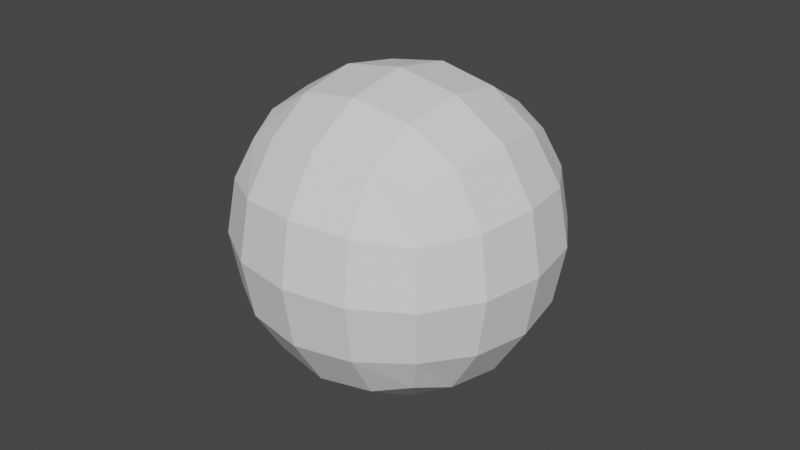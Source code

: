 # Source: stone.blend  (saved by Blender 2.90.8; exported with 4.5.12 LTS)
import bpy
from mathutils import Matrix  # noqa: F401  (used for matrix-valued properties, if any)

bpy.ops.wm.read_factory_settings(use_empty=True)
scene = bpy.context.scene
scene.name = 'Scene'

# ---- collections
col_collection = bpy.data.collections.new('Collection'); scene.collection.children.link(col_collection)

# ---- world
world_world = bpy.data.worlds.new('World'); scene.world = world_world
world_world.use_nodes = True; world_world.node_tree.nodes.clear()
_N = world_world.node_tree.nodes; _L = world_world.node_tree.links
n0 = _N.new('ShaderNodeOutputWorld'); n0.name = 'World Output'; n0.location = (300, 300)
n1 = _N.new('ShaderNodeBackground'); n1.name = 'Background'; n1.location = (10, 300)
n1.inputs[0].default_value = (0.05088, 0.05088, 0.05088, 1.0)
_L.new(n1.outputs[0], n0.inputs[0])
n0.is_active_output = True
world_world.color = (0.05088, 0.05088, 0.05088)
world_world.use_sun_shadow = False
world_world.sun_shadow_jitter_overblur = 0.0

# ---- meshes
me_cube_002 = bpy.data.meshes.new('Cube.002')
me_cube_002.from_pydata([(-1.0, -1.0, -1.0), (-1.0, -1.0, 1.0), (-1.0, 1.0, -1.0), (-1.0, 1.0, 1.0), (1.0, -1.0, -1.0), (1.0, -1.0, 1.0), (1.0, 1.0, -1.0), (1.0, 1.0, 1.0)], [], [(0, 1, 3, 2), (2, 3, 7, 6), (6, 7, 5, 4), (4, 5, 1, 0), (2, 6, 4, 0), (7, 3, 1, 5)])
_uv = me_cube_002.uv_layers.new(name='UVMap')
_uv.uv.foreach_set('vector', [0.375, 0.0, 0.625, 0.0, 0.625, 0.25, 0.375, 0.25, 0.375, 0.25, 0.625, 0.25, 0.625, 0.5, 0.375, 0.5, 0.375, 0.5, 0.625, 0.5, 0.625, 0.75, 0.375, 0.75, 0.375, 0.75, 0.625, 0.75, 0.625, 1.0, 0.375, 1.0, 0.125, 0.5, 0.375, 0.5, 0.375, 0.75, 0.125, 0.75, 0.625, 0.5, 0.875, 0.5, 0.875, 0.75, 0.625, 0.75])
me_cube_002.use_remesh_fix_poles = True
me_cube_002.use_remesh_preserve_attributes = False
me_cube_002.use_mirror_vertex_groups = False
me_cube_002.update()

# ---- objects
ob_cube = bpy.data.objects.new('Cube', me_cube_002)

# ---- transforms, parenting, visibility, modifiers, constraints
ob_cube.location = (0.0, 0.0, 0.0)
ob_cube.lineart.crease_threshold = 0.0
_m = ob_cube.modifiers.new('Subdivision', 'SUBSURF')
_m.uv_smooth = 'PRESERVE_CORNERS'

# ---- collection membership
col_collection.objects.link(ob_cube)

# ---- scene / render settings (as saved in the file)
scene.frame_start = 1; scene.frame_end = 250; scene.frame_set(2)
scene.render.engine = 'BLENDER_EEVEE_NEXT'
scene.cycles.use_denoising = False
scene.cycles.samples = 128
scene.cycles.sampling_pattern = 'TABULATED_SOBOL'
scene.cycles.use_adaptive_sampling = False
scene.cycles.use_light_tree = False
scene.view_settings.view_transform = 'Filmic'
bpy.context.view_layer.update()

# ---- added for rendering (the .blend has no active camera and no usable light): camera, sun
cam_auto = bpy.data.cameras.new('AutoCamera')
cam_auto.lens = 50.0
cam_auto.sensor_width = 36.0
cam_auto.clip_end = 1000.0
ob_auto_camera = bpy.data.objects.new('AutoCamera', cam_auto)
scene.collection.objects.link(ob_auto_camera)
ob_auto_camera.location = (3.20507, -3.84609, 2.56406)
ob_auto_camera.rotation_euler = (1.09748, -7.21219e-08, 0.694738)
scene.camera = ob_auto_camera
light_auto_sun = bpy.data.lights.new('AutoSun', 'SUN')
light_auto_sun.energy = 3.0
light_auto_sun.angle = 0.0523599
ob_auto_sun = bpy.data.objects.new('AutoSun', light_auto_sun)
scene.collection.objects.link(ob_auto_sun)
ob_auto_sun.rotation_euler = (0.872665, 0.174533, 0.523599)
bpy.context.view_layer.update()

